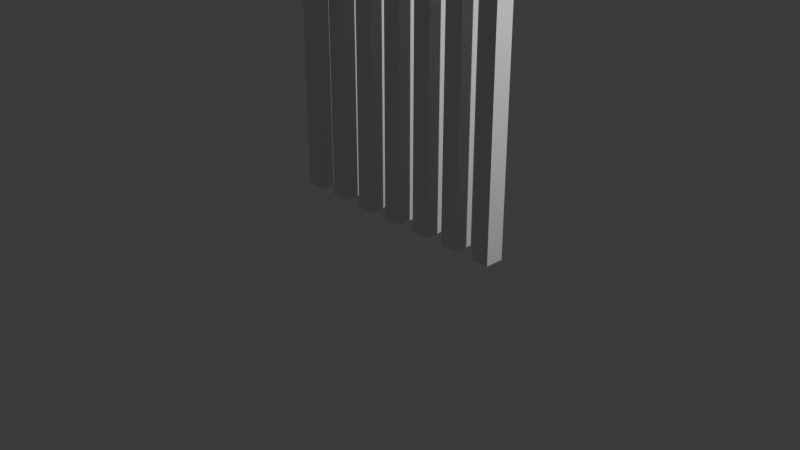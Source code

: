 # Source: GateSpikes.blend  (saved by Blender 4.2.66; exported with 4.5.12 LTS)
import bpy
from mathutils import Matrix  # noqa: F401  (used for matrix-valued properties, if any)

bpy.ops.wm.read_factory_settings(use_empty=True)
scene = bpy.context.scene
scene.name = 'Scene'

# ---- collections
col_collection = bpy.data.collections.new('Collection'); scene.collection.children.link(col_collection)

# ---- materials (node trees are filled in below, after node groups)
mat_material = bpy.data.materials.new('Material')
mat_material.alpha_threshold = 0.0
mat_material.roughness = 0.5
mat_material.line_color = (0.0, 0.0, 0.0, 1.0)

# ---- material node trees
mat_material.use_nodes = True; mat_material.node_tree.nodes.clear()
_N = mat_material.node_tree.nodes; _L = mat_material.node_tree.links
n0 = _N.new('ShaderNodeOutputMaterial'); n0.name = 'Material Output'; n0.location = (300, 300)
n1 = _N.new('ShaderNodeBsdfPrincipled'); n1.name = 'Principled BSDF'; n1.location = (10, 300)
n1.inputs[3].default_value = 1.45
_L.new(n1.outputs[0], n0.inputs[0])
n0.is_active_output = True

# ---- world
world_world = bpy.data.worlds.new('World'); scene.world = world_world
world_world.use_nodes = True; world_world.node_tree.nodes.clear()
_N = world_world.node_tree.nodes; _L = world_world.node_tree.links
n0 = _N.new('ShaderNodeOutputWorld'); n0.name = 'World Output'; n0.location = (300, 300)
n1 = _N.new('ShaderNodeBackground'); n1.name = 'Background'; n1.location = (10, 300)
n1.inputs[0].default_value = (0.05088, 0.05088, 0.05088, 1.0)
_L.new(n1.outputs[0], n0.inputs[0])
n0.is_active_output = True
world_world.color = (0.05088, 0.05088, 0.05088)
world_world.sun_shadow_jitter_overblur = 0.0

# ---- cameras
cam_camera = bpy.data.cameras.new('Camera')
cam_camera.clip_end = 100.0
cam_camera.ortho_scale = 7.314

# ---- lights
light_light = bpy.data.lights.new('Light', 'POINT')
light_light.energy = 1000.0
light_light.shadow_soft_size = 0.1

# ---- meshes
me_cube = bpy.data.meshes.new('Cube')
me_cube.from_pydata([(0.1, 0.1, 3.8), (0.1, 0.1, 5.96e-07), (0.1, -0.1, 3.8), (0.1, -0.1, 5.96e-07), (-0.1, 0.1, 3.8), (-0.1, 0.1, 5.96e-07), (-0.1, -0.1, 3.8), (-0.1, -0.1, 5.96e-07), (-1.1, -0.1, 3.1), (-1.1, 0.1, 5.96e-07), (-1.1, 0.1, 3.1), (0.0, 0.0, 4.0), (-1.1, -0.1, 5.96e-07), (-1.3, 0.1, 3.1), (-1.3, 0.1, 5.96e-07), (-1.3, -0.1, 3.1), (-1.3, -0.1, 5.96e-07), (-1.2, 0.0, 3.3), (1.3, -0.1, 3.1), (1.3, 0.1, 5.96e-07), (1.3, 0.1, 3.1), (1.3, -0.1, 5.96e-07), (1.1, 0.1, 3.1), (1.1, 0.1, 5.96e-07), (1.1, -0.1, 3.1), (1.1, -0.1, 5.96e-07), (1.2, 0.0, 3.3), (-0.7, -0.1, 3.5), (-0.7, 0.1, 5.96e-07), (-0.7, 0.1, 3.5), (-0.7, -0.1, 5.96e-07), (-0.9, 0.1, 3.5), (-0.9, 0.1, 5.96e-07), (-0.9, -0.1, 3.5), (-0.9, -0.1, 5.96e-07), (-0.8, 0.0, 3.7), (-0.3, -0.1, 3.7), (-0.3, 0.1, 5.96e-07), (-0.3, 0.1, 3.7), (-0.3, -0.1, 5.96e-07), (-0.5, 0.1, 3.7), (-0.5, 0.1, 5.96e-07), (-0.5, -0.1, 3.7), (-0.5, -0.1, 5.96e-07), (-0.4, 0.0, 3.9), (0.5, -0.1, 3.7), (0.5, 0.1, 5.96e-07), (0.5, 0.1, 3.7), (0.5, -0.1, 5.96e-07), (0.3, 0.1, 3.7), (0.3, 0.1, 5.96e-07), (0.3, -0.1, 3.7), (0.3, -0.1, 5.96e-07), (0.4, 0.0, 3.9), (0.9, -0.1, 3.5), (0.9, 0.1, 5.96e-07), (0.9, 0.1, 3.5), (0.9, -0.1, 5.96e-07), (0.7, 0.1, 3.5), (0.7, 0.1, 5.96e-07), (0.7, -0.1, 3.5), (0.7, -0.1, 5.96e-07), (0.8, 0.0, 3.7)], [], [(0, 4, 11), (3, 2, 6, 7), (7, 6, 4, 5), (5, 1, 3, 7), (1, 0, 2, 3), (5, 4, 0, 1), (12, 8, 15, 16), (6, 2, 11), (4, 6, 11), (2, 0, 11), (10, 13, 17), (16, 15, 13, 14), (14, 9, 12, 16), (9, 10, 8, 12), (14, 13, 10, 9), (15, 8, 17), (13, 15, 17), (8, 10, 17), (21, 18, 24, 25), (20, 22, 26), (25, 24, 22, 23), (23, 19, 21, 25), (19, 20, 18, 21), (23, 22, 20, 19), (24, 18, 26), (22, 24, 26), (18, 20, 26), (30, 27, 33, 34), (29, 31, 35), (34, 33, 31, 32), (32, 28, 30, 34), (28, 29, 27, 30), (32, 31, 29, 28), (33, 27, 35), (31, 33, 35), (27, 29, 35), (39, 36, 42, 43), (38, 40, 44), (43, 42, 40, 41), (41, 37, 39, 43), (37, 38, 36, 39), (41, 40, 38, 37), (42, 36, 44), (40, 42, 44), (36, 38, 44), (48, 45, 51, 52), (47, 49, 53), (52, 51, 49, 50), (50, 46, 48, 52), (46, 47, 45, 48), (50, 49, 47, 46), (51, 45, 53), (49, 51, 53), (45, 47, 53), (57, 54, 60, 61), (56, 58, 62), (61, 60, 58, 59), (59, 55, 57, 61), (55, 56, 54, 57), (59, 58, 56, 55), (60, 54, 62), (58, 60, 62), (54, 56, 62)])
_uv = me_cube.uv_layers.new(name='UVMap')
_uv.uv.foreach_set('vector', [0.625, 0.5, 0.625, 0.25, 0.625, 0.5, 0.375, 0.75, 0.625, 0.75, 0.625, 1.0, 0.375, 1.0, 0.375, 0.0, 0.625, 0.0, 0.625, 0.25, 0.375, 0.25, 0.125, 0.5, 0.375, 0.5, 0.375, 0.75, 0.125, 0.75, 0.375, 0.5, 0.625, 0.5, 0.625, 0.75, 0.375, 0.75, 0.375, 0.25, 0.625, 0.25, 0.625, 0.5, 0.375, 0.5, 0.375, 0.75, 0.625, 0.75, 0.625, 1.0, 0.375, 1.0, 0.625, 1.0, 0.625, 0.75, 0.625, 1.0, 0.625, 0.25, 0.625, 0.0, 0.625, 0.25, 0.625, 0.75, 0.625, 0.5, 0.625, 0.75, 0.625, 0.5, 0.625, 0.25, 0.625, 0.5, 0.375, 0.0, 0.625, 0.0, 0.625, 0.25, 0.375, 0.25, 0.125, 0.5, 0.375, 0.5, 0.375, 0.75, 0.125, 0.75, 0.375, 0.5, 0.625, 0.5, 0.625, 0.75, 0.375, 0.75, 0.375, 0.25, 0.625, 0.25, 0.625, 0.5, 0.375, 0.5, 0.625, 1.0, 0.625, 0.75, 0.625, 1.0, 0.625, 0.25, 0.625, 0.0, 0.625, 0.25, 0.625, 0.75, 0.625, 0.5, 0.625, 0.75, 0.375, 0.75, 0.625, 0.75, 0.625, 1.0, 0.375, 1.0, 0.625, 0.5, 0.625, 0.25, 0.625, 0.5, 0.375, 0.0, 0.625, 0.0, 0.625, 0.25, 0.375, 0.25, 0.125, 0.5, 0.375, 0.5, 0.375, 0.75, 0.125, 0.75, 0.375, 0.5, 0.625, 0.5, 0.625, 0.75, 0.375, 0.75, 0.375, 0.25, 0.625, 0.25, 0.625, 0.5, 0.375, 0.5, 0.625, 1.0, 0.625, 0.75, 0.625, 1.0, 0.625, 0.25, 0.625, 0.0, 0.625, 0.25, 0.625, 0.75, 0.625, 0.5, 0.625, 0.75, 0.375, 0.75, 0.625, 0.75, 0.625, 1.0, 0.375, 1.0, 0.625, 0.5, 0.625, 0.25, 0.625, 0.5, 0.375, 0.0, 0.625, 0.0, 0.625, 0.25, 0.375, 0.25, 0.125, 0.5, 0.375, 0.5, 0.375, 0.75, 0.125, 0.75, 0.375, 0.5, 0.625, 0.5, 0.625, 0.75, 0.375, 0.75, 0.375, 0.25, 0.625, 0.25, 0.625, 0.5, 0.375, 0.5, 0.625, 1.0, 0.625, 0.75, 0.625, 1.0, 0.625, 0.25, 0.625, 0.0, 0.625, 0.25, 0.625, 0.75, 0.625, 0.5, 0.625, 0.75, 0.375, 0.75, 0.625, 0.75, 0.625, 1.0, 0.375, 1.0, 0.625, 0.5, 0.625, 0.25, 0.625, 0.5, 0.375, 0.0, 0.625, 0.0, 0.625, 0.25, 0.375, 0.25, 0.125, 0.5, 0.375, 0.5, 0.375, 0.75, 0.125, 0.75, 0.375, 0.5, 0.625, 0.5, 0.625, 0.75, 0.375, 0.75, 0.375, 0.25, 0.625, 0.25, 0.625, 0.5, 0.375, 0.5, 0.625, 1.0, 0.625, 0.75, 0.625, 1.0, 0.625, 0.25, 0.625, 0.0, 0.625, 0.25, 0.625, 0.75, 0.625, 0.5, 0.625, 0.75, 0.375, 0.75, 0.625, 0.75, 0.625, 1.0, 0.375, 1.0, 0.625, 0.5, 0.625, 0.25, 0.625, 0.5, 0.375, 0.0, 0.625, 0.0, 0.625, 0.25, 0.375, 0.25, 0.125, 0.5, 0.375, 0.5, 0.375, 0.75, 0.125, 0.75, 0.375, 0.5, 0.625, 0.5, 0.625, 0.75, 0.375, 0.75, 0.375, 0.25, 0.625, 0.25, 0.625, 0.5, 0.375, 0.5, 0.625, 1.0, 0.625, 0.75, 0.625, 1.0, 0.625, 0.25, 0.625, 0.0, 0.625, 0.25, 0.625, 0.75, 0.625, 0.5, 0.625, 0.75, 0.375, 0.75, 0.625, 0.75, 0.625, 1.0, 0.375, 1.0, 0.625, 0.5, 0.625, 0.25, 0.625, 0.5, 0.375, 0.0, 0.625, 0.0, 0.625, 0.25, 0.375, 0.25, 0.125, 0.5, 0.375, 0.5, 0.375, 0.75, 0.125, 0.75, 0.375, 0.5, 0.625, 0.5, 0.625, 0.75, 0.375, 0.75, 0.375, 0.25, 0.625, 0.25, 0.625, 0.5, 0.375, 0.5, 0.625, 1.0, 0.625, 0.75, 0.625, 1.0, 0.625, 0.25, 0.625, 0.0, 0.625, 0.25, 0.625, 0.75, 0.625, 0.5, 0.625, 0.75])
me_cube.materials.append(mat_material)
me_cube.use_mirror_vertex_groups = False
me_cube.update()

# ---- objects
ob_cube = bpy.data.objects.new('Cube', me_cube)
ob_light = bpy.data.objects.new('Light', light_light)
ob_camera = bpy.data.objects.new('Camera', cam_camera)

# ---- transforms, parenting, visibility, modifiers, constraints
ob_cube.location = (0.0, 0.0, 0.0)
ob_cube.lock_rotations_4d = False
ob_cube.empty_display_type = 'ARROWS'
ob_cube.lineart.crease_threshold = 0.0
ob_light.location = (4.076, 1.005, 5.904)
ob_light.rotation_euler = (0.6503, 0.05522, 1.866)
ob_light.lock_rotations_4d = False
ob_light.empty_display_type = 'ARROWS'
ob_light.color = (0.0, 0.0, 0.0, 0.0)
ob_light.lineart.crease_threshold = 0.0
ob_camera.location = (7.359, -6.926, 4.958)
ob_camera.rotation_euler = (1.109, 0.0, 0.8149)
ob_camera.lock_rotations_4d = False
ob_camera.empty_display_type = 'ARROWS'
ob_camera.color = (0.0, 0.0, 0.0, 0.0)
ob_camera.display_type = 'WIRE'
ob_camera.lineart.crease_threshold = 0.0

# ---- collection membership
col_collection.objects.link(ob_cube)
col_collection.objects.link(ob_light)
col_collection.objects.link(ob_camera)

# ---- scene / render settings (as saved in the file)
scene.camera = ob_camera
scene.frame_start = 1; scene.frame_end = 250; scene.frame_set(1)
scene.render.engine = 'BLENDER_EEVEE_NEXT'
bpy.context.view_layer.update()
